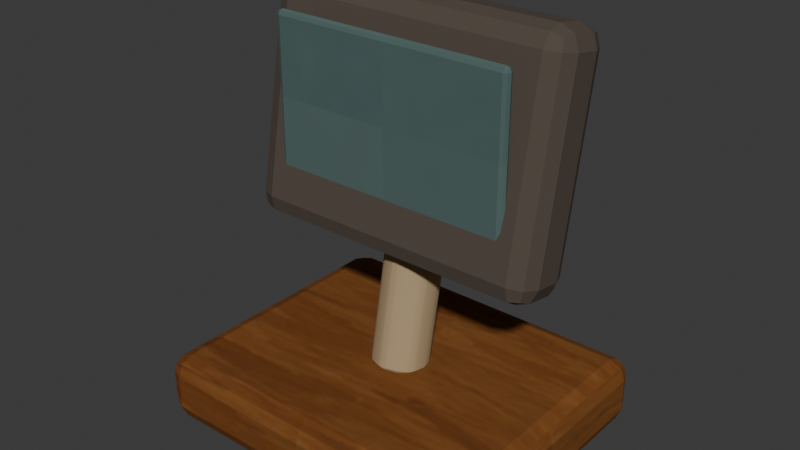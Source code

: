 # Source: WC_CAFE_POS_A.blend  (saved by Blender 5.2.44; exported with 4.5.12 LTS)
import bpy
from mathutils import Matrix  # noqa: F401  (used for matrix-valued properties, if any)

bpy.ops.wm.read_factory_settings(use_empty=True)
scene = bpy.context.scene
scene.name = 'Scene'

# ---- collections
col_collection = bpy.data.collections.new('Collection'); scene.collection.children.link(col_collection)

# ---- images (referenced by path relative to the original .blend; pixels are not part of the script)
import os
ASSET_DIR = os.environ.get("B2B_ASSET_DIR", "")  # directory of the original .blend (textures are referenced by path, not embedded)
HERE = os.path.dirname(os.path.abspath(__file__))  # packed textures are extracted next to this script under _unpacked/

def load_image(name, relpath, width, height, colorspace="sRGB"):
    """Load a texture the original file referenced (path relative to the .blend, or extracted next to this script)."""
    p = next((c for c in (os.path.join(HERE, relpath), os.path.join(ASSET_DIR, relpath)) if relpath and os.path.exists(c)), "")
    if p:
        img = bpy.data.images.load(p, check_existing=True)
        img.name = name
    else:  # same state as the original file: an image datablock whose file is absent (Cycles renders it pink)
        img = bpy.data.images.new(name, width, height)
        img.source = "FILE"
        img.filepath = "//" + (relpath or name)
    img.colorspace_settings.name = colorspace
    return img
img_cedar_painted_png = load_image('cedar_painted.png', '_unpacked/cedar_painted.5f9b32be.png', 512, 512, 'sRGB')
img_ceramic_painted_png = load_image('ceramic_painted.png', '_unpacked/ceramic_painted.ac29aaeb.png', 512, 512, 'sRGB')

# ---- materials (node trees are filled in below, after node groups)
mat_wc_mat_cedar_dark = bpy.data.materials.new('WC_MAT_Cedar_Dark')
mat_wc_mat_restrained_metal = bpy.data.materials.new('WC_MAT_Restrained_Metal')
mat_wc_mat_charcoal_trim = bpy.data.materials.new('WC_MAT_Charcoal_Trim')
mat_wc_mat_indigo = bpy.data.materials.new('WC_MAT_Indigo')

# ---- material node trees
mat_wc_mat_cedar_dark.use_nodes = True; mat_wc_mat_cedar_dark.node_tree.nodes.clear()
_N = mat_wc_mat_cedar_dark.node_tree.nodes; _L = mat_wc_mat_cedar_dark.node_tree.links
n0 = _N.new('ShaderNodeBsdfPrincipled'); n0.name = 'Principled BSDF'; n0.location = (-200, 100)
n0.inputs[2].default_value = 0.94
n0.inputs[10].default_value = 0.005
n0.inputs[13].default_value = 0.13
n1 = _N.new('ShaderNodeOutputMaterial'); n1.name = 'Material Output'; n1.location = (200, 100)
n2 = _N.new('ShaderNodeTexImage'); n2.name = 'Image Texture'; n2.location = (0, 0)
n2.image = img_cedar_painted_png
n3 = _N.new('ShaderNodeMixRGB'); n3.name = 'Mix (Legacy)'; n3.location = (0, 0)
n3.blend_type = 'MULTIPLY'
n3.inputs[0].default_value = 1.0
n3.inputs[2].default_value = (0.43, 0.38, 0.34, 1.0)
_L.new(n0.outputs[0], n1.inputs[0])
_L.new(n2.outputs[0], n3.inputs[1])
_L.new(n3.outputs[0], n0.inputs[0])
n1.is_active_output = True
mat_wc_mat_restrained_metal.use_nodes = True; mat_wc_mat_restrained_metal.node_tree.nodes.clear()
_N = mat_wc_mat_restrained_metal.node_tree.nodes; _L = mat_wc_mat_restrained_metal.node_tree.links
n0 = _N.new('ShaderNodeBsdfPrincipled'); n0.name = 'Principled BSDF'; n0.location = (-200, 100)
n0.inputs[0].default_value = (0.42, 0.31, 0.18, 1.0)
n0.inputs[2].default_value = 0.82
n0.inputs[10].default_value = 0.005
n0.inputs[13].default_value = 0.13
n1 = _N.new('ShaderNodeOutputMaterial'); n1.name = 'Material Output'; n1.location = (200, 100)
_L.new(n0.outputs[0], n1.inputs[0])
n1.is_active_output = True
mat_wc_mat_charcoal_trim.use_nodes = True; mat_wc_mat_charcoal_trim.node_tree.nodes.clear()
_N = mat_wc_mat_charcoal_trim.node_tree.nodes; _L = mat_wc_mat_charcoal_trim.node_tree.links
n0 = _N.new('ShaderNodeBsdfPrincipled'); n0.name = 'Principled BSDF'; n0.location = (-200, 100)
n0.inputs[0].default_value = (0.095, 0.075, 0.06, 1.0)
n0.inputs[2].default_value = 0.94
n0.inputs[10].default_value = 0.005
n0.inputs[13].default_value = 0.13
n1 = _N.new('ShaderNodeOutputMaterial'); n1.name = 'Material Output'; n1.location = (200, 100)
_L.new(n0.outputs[0], n1.inputs[0])
n1.is_active_output = True
mat_wc_mat_indigo.use_nodes = True; mat_wc_mat_indigo.node_tree.nodes.clear()
_N = mat_wc_mat_indigo.node_tree.nodes; _L = mat_wc_mat_indigo.node_tree.links
n0 = _N.new('ShaderNodeBsdfPrincipled'); n0.name = 'Principled BSDF'; n0.location = (-200, 100)
n0.inputs[2].default_value = 0.94
n0.inputs[10].default_value = 0.005
n0.inputs[13].default_value = 0.13
n1 = _N.new('ShaderNodeOutputMaterial'); n1.name = 'Material Output'; n1.location = (200, 100)
n2 = _N.new('ShaderNodeTexImage'); n2.name = 'Image Texture'; n2.location = (0, 0)
n2.image = img_ceramic_painted_png
n3 = _N.new('ShaderNodeMixRGB'); n3.name = 'Mix (Legacy)'; n3.location = (0, 0)
n3.blend_type = 'MULTIPLY'
n3.inputs[0].default_value = 1.0
n3.inputs[2].default_value = (0.11, 0.19, 0.22, 1.0)
_L.new(n0.outputs[0], n1.inputs[0])
_L.new(n2.outputs[0], n3.inputs[1])
_L.new(n3.outputs[0], n0.inputs[0])
n1.is_active_output = True

# ---- world
world_world = bpy.data.worlds.new('World'); scene.world = world_world
world_world.use_nodes = True; world_world.node_tree.nodes.clear()
_N = world_world.node_tree.nodes; _L = world_world.node_tree.links
n0 = _N.new('ShaderNodeOutputWorld'); n0.name = 'World Output'; n0.location = (200, 100)
n1 = _N.new('ShaderNodeBackground'); n1.name = 'Background'; n1.location = (-200, 100)
n1.inputs[0].default_value = (0.05088, 0.05088, 0.05088, 1.0)
_L.new(n1.outputs[0], n0.inputs[0])
n0.is_active_output = True
world_world.color = (0.05088, 0.05088, 0.05088)
world_world.sun_shadow_jitter_overblur = 0.0

# ---- meshes
me_posbase_mesh = bpy.data.meshes.new('POSBase_Mesh')
me_posbase_mesh.from_pydata([(-0.14, -0.115, -0.0275), (-0.14, -0.115, 0.0275), (-0.14, 0.115, -0.0275), (-0.14, 0.115, 0.0275), (0.14, -0.115, -0.0275), (0.14, -0.115, 0.0275), (0.14, 0.115, -0.0275), (0.14, 0.115, 0.0275)], [], [(0, 1, 3, 2), (2, 3, 7, 6), (6, 7, 5, 4), (4, 5, 1, 0), (2, 6, 4, 0), (7, 3, 1, 5)])
_uv = me_posbase_mesh.uv_layers.new(name='UV0')
_uv.uv.foreach_set('vector', [-0.092, -0.022, -0.092, 0.022, 0.092, 0.022, 0.092, -0.022, -0.112, -0.022, -0.112, 0.022, 0.112, 0.022, 0.112, -0.022, 0.092, -0.022, 0.092, 0.022, -0.092, 0.022, -0.092, -0.022, 0.112, -0.022, 0.112, 0.022, -0.112, 0.022, -0.112, -0.022, -0.112, 0.092, 0.112, 0.092, 0.112, -0.092, -0.112, -0.092, 0.112, 0.092, -0.112, 0.092, -0.112, -0.092, 0.112, -0.092])
me_posbase_mesh.materials.append(mat_wc_mat_cedar_dark)
me_posbase_mesh.update()
me_posstem_mesh = bpy.data.meshes.new('POSStem_Mesh')
me_posstem_mesh.from_pydata([(-3.473e-09, -0.03509, -0.06066), (-3.473e-09, -0.01009, 0.06934), (-0.0115, -0.03206, -0.06124), (-0.0115, -0.00706, 0.06876), (-0.01992, -0.02379, -0.06283), (-0.01992, 0.001207, 0.06717), (-0.023, -0.0125, -0.065), (-0.023, 0.0125, 0.065), (-0.01992, -0.001207, -0.06717), (-0.01992, 0.02379, 0.06283), (-0.0115, 0.00706, -0.06876), (-0.0115, 0.03206, 0.06124), (3.473e-09, 0.01009, -0.06934), (3.473e-09, 0.03509, 0.06066), (0.0115, 0.00706, -0.06876), (0.0115, 0.03206, 0.06124), (0.01992, -0.001207, -0.06717), (0.01992, 0.02379, 0.06283), (0.023, -0.0125, -0.065), (0.023, 0.0125, 0.065), (0.01992, -0.02379, -0.06283), (0.01992, 0.001207, 0.06717), (0.0115, -0.03206, -0.06124), (0.0115, -0.00706, 0.06876)], [], [(0, 1, 3, 2), (2, 3, 5, 4), (4, 5, 7, 6), (6, 7, 9, 8), (8, 9, 11, 10), (10, 11, 13, 12), (12, 13, 15, 14), (14, 15, 17, 16), (16, 17, 19, 18), (18, 19, 21, 20), (3, 1, 23, 21, 19, 17, 15, 13, 11, 9, 7, 5), (20, 21, 23, 22), (22, 23, 1, 0), (0, 2, 4, 6, 8, 10, 12, 14, 16, 18, 20, 22)])
me_posstem_mesh.polygons.foreach_set('use_smooth', [True] * 14)
_uv = me_posstem_mesh.uv_layers.new(name='UV0')
_uv.uv.foreach_set('vector', [-2.778e-09, -0.04853, -2.778e-09, 0.05547, -0.0092, 0.05501, -0.0092, -0.04899, -0.02565, -0.04899, -0.005648, 0.05501, 0.0009655, 0.05374, -0.01903, -0.05026, -0.01903, -0.05026, 0.0009655, 0.05374, 0.01, 0.052, -0.01, -0.052, -0.01, -0.052, 0.01, 0.052, 0.01903, 0.05026, -0.0009655, -0.05374, -0.0009655, -0.05374, 0.01903, 0.05026, 0.02565, 0.04899, 0.005648, -0.05501, -0.0092, -0.05501, -0.0092, 0.04899, 2.778e-09, 0.04853, 2.778e-09, -0.05547, 2.778e-09, -0.05547, 2.778e-09, 0.04853, 0.0092, 0.04899, 0.0092, -0.05501, 0.005648, -0.05501, 0.02565, 0.04899, 0.01903, 0.05026, -0.0009655, -0.05374, -0.0009655, -0.05374, 0.01903, 0.05026, 0.01, 0.052, -0.01, -0.052, -0.01, -0.052, 0.01, 0.052, 0.0009655, 0.05374, -0.01903, -0.05026, -0.0092, -0.005648, -2.778e-09, -0.008069, 0.0092, -0.005648, 0.01593, 0.0009655, 0.0184, 0.01, 0.01593, 0.01903, 0.0092, 0.02565, 2.778e-09, 0.02807, -0.0092, 0.02565, -0.01593, 0.01903, -0.0184, 0.01, -0.01593, 0.0009655, -0.01903, -0.05026, 0.0009655, 0.05374, -0.005648, 0.05501, -0.02565, -0.04899, 0.0092, -0.04899, 0.0092, 0.05501, -2.778e-09, 0.05547, -2.778e-09, -0.04853, -2.778e-09, -0.02807, -0.0092, -0.02565, -0.01593, -0.01903, -0.0184, -0.01, -0.01593, -0.0009655, -0.0092, 0.005648, 2.778e-09, 0.008069, 0.0092, 0.005648, 0.01593, -0.0009655, 0.0184, -0.01, 0.01593, -0.01903, 0.0092, -0.02565])
me_posstem_mesh.materials.append(mat_wc_mat_restrained_metal)
me_posstem_mesh.update()
me_posterminal_mesh = bpy.data.meshes.new('POSTerminal_Mesh')
me_posterminal_mesh.from_pydata([(-0.125, -0.0275, -0.095), (-0.125, -0.0275, 0.095), (-0.125, 0.0275, -0.095), (-0.125, 0.0275, 0.095), (0.125, -0.0275, -0.095), (0.125, -0.0275, 0.095), (0.125, 0.0275, -0.095), (0.125, 0.0275, 0.095)], [], [(0, 1, 3, 2), (2, 3, 7, 6), (6, 7, 5, 4), (4, 5, 1, 0), (2, 6, 4, 0), (7, 3, 1, 5)])
_uv = me_posterminal_mesh.uv_layers.new(name='UV0')
_uv.uv.foreach_set('vector', [-0.022, -0.076, -0.022, 0.076, 0.022, 0.076, 0.022, -0.076, -0.1, -0.076, -0.1, 0.076, 0.1, 0.076, 0.1, -0.076, 0.022, -0.076, 0.022, 0.076, -0.022, 0.076, -0.022, -0.076, 0.1, -0.076, 0.1, 0.076, -0.1, 0.076, -0.1, -0.076, -0.1, 0.022, 0.1, 0.022, 0.1, -0.022, -0.1, -0.022, 0.1, 0.022, -0.1, 0.022, -0.1, -0.022, 0.1, -0.022])
me_posterminal_mesh.materials.append(mat_wc_mat_charcoal_trim)
me_posterminal_mesh.update()
me_quietblankscreen_mesh = bpy.data.meshes.new('QuietBlankScreen_Mesh')
me_quietblankscreen_mesh.from_pydata([(-0.1, -0.004, -0.065), (-0.1, -0.004, 0.065), (-0.1, 0.004, -0.065), (-0.1, 0.004, 0.065), (0.1, -0.004, -0.065), (0.1, -0.004, 0.065), (0.1, 0.004, -0.065), (0.1, 0.004, 0.065)], [], [(0, 1, 3, 2), (2, 3, 7, 6), (6, 7, 5, 4), (4, 5, 1, 0), (2, 6, 4, 0), (7, 3, 1, 5)])
_uv = me_quietblankscreen_mesh.uv_layers.new(name='UV0')
_uv.uv.foreach_set('vector', [-0.0032, -0.052, -0.0032, 0.052, 0.0032, 0.052, 0.0032, -0.052, -0.08, -0.052, -0.08, 0.052, 0.08, 0.052, 0.08, -0.052, 0.0032, -0.052, 0.0032, 0.052, -0.0032, 0.052, -0.0032, -0.052, 0.08, -0.052, 0.08, 0.052, -0.08, 0.052, -0.08, -0.052, -0.08, 0.0032, 0.08, 0.0032, 0.08, -0.0032, -0.08, -0.0032, 0.08, 0.0032, -0.08, 0.0032, -0.08, -0.0032, 0.08, -0.0032])
me_quietblankscreen_mesh.materials.append(mat_wc_mat_indigo)
me_quietblankscreen_mesh.update()

# ---- objects
ob_wc_cafe_pos_a = bpy.data.objects.new('WC_CAFE_POS_A', None)
ob_posbase = bpy.data.objects.new('POSBase', me_posbase_mesh)
ob_posstem = bpy.data.objects.new('POSStem', me_posstem_mesh)
ob_posterminal = bpy.data.objects.new('POSTerminal', me_posterminal_mesh)
ob_quietblankscreen = bpy.data.objects.new('QuietBlankScreen', me_quietblankscreen_mesh)

# ---- transforms, parenting, visibility, modifiers, constraints
ob_wc_cafe_pos_a.location = (0.0, 0.0, 0.0)
ob_posbase.parent = ob_wc_cafe_pos_a
ob_posbase.location = (0.0, 0.0, 0.027)
_m = ob_posbase.modifiers.new('SoftAuthoredBevel', 'BEVEL')
_m.width = 0.014
_m.width_pct = 0.014
_m.segments = 2
_m.harden_normals = True
_m = ob_posbase.modifiers.new('FaceWeightedNormals', 'WEIGHTED_NORMAL')
_m.keep_sharp = True
ob_posstem.parent = ob_wc_cafe_pos_a
ob_posstem.location = (0.0, 0.0125, 0.115)
ob_posstem.rotation_mode = 'QUATERNION'
ob_posstem.rotation_quaternion = (1.0, 0.0, 0.0, 0.0)
_m = ob_posstem.modifiers.new('SoftAuthoredBevel', 'BEVEL')
_m.width = 0.003
_m.width_pct = 0.003
_m.segments = 2
_m.harden_normals = True
_m = ob_posstem.modifiers.new('FaceWeightedNormals', 'WEIGHTED_NORMAL')
_m.keep_sharp = True
ob_posterminal.parent = ob_wc_cafe_pos_a
ob_posterminal.location = (0.0, 0.018, 0.24)
ob_posterminal.rotation_euler = (-0.18, 0.0, 0.0)
_m = ob_posterminal.modifiers.new('SoftAuthoredBevel', 'BEVEL')
_m.width = 0.016
_m.width_pct = 0.016
_m.segments = 2
_m.harden_normals = True
_m = ob_posterminal.modifiers.new('FaceWeightedNormals', 'WEIGHTED_NORMAL')
_m.keep_sharp = True
ob_quietblankscreen.parent = ob_wc_cafe_pos_a
ob_quietblankscreen.location = (0.0, -0.014, 0.25)
_m = ob_quietblankscreen.modifiers.new('SoftAuthoredBevel', 'BEVEL')
_m.width = 0.009
_m.width_pct = 0.009
_m.segments = 2
_m.harden_normals = True
_m = ob_quietblankscreen.modifiers.new('FaceWeightedNormals', 'WEIGHTED_NORMAL')
_m.keep_sharp = True

# ---- collection membership
scene.collection.objects.link(ob_wc_cafe_pos_a)
col_collection.objects.link(ob_posbase)
col_collection.objects.link(ob_posstem)
col_collection.objects.link(ob_posterminal)
col_collection.objects.link(ob_quietblankscreen)

# ---- scene / render settings (as saved in the file)
scene.frame_start = 1; scene.frame_end = 250; scene.frame_set(1)
scene.render.engine = 'BLENDER_EEVEE_NEXT'
scene.render.bake_bias = 0.0
scene.render.bake_samples = 0
scene.render.compositor_device = 'GPU'
scene.eevee.use_volume_custom_range = False
scene.eevee.fast_gi_thickness_near = 0.1
scene.eevee.fast_gi_thickness_far = 0.0
scene.eevee.ray_tracing_options.screen_trace_thickness = 0.1
bpy.context.view_layer.update()

# ---- added for rendering (the .blend has no active camera and no usable light): camera, sun
cam_auto = bpy.data.cameras.new('AutoCamera')
cam_auto.lens = 50.0
cam_auto.sensor_width = 36.0
cam_auto.clip_end = 1000.0
ob_auto_camera = bpy.data.objects.new('AutoCamera', cam_auto)
scene.collection.objects.link(ob_auto_camera)
ob_auto_camera.location = (0.459032, -0.550838, 0.53617)
ob_auto_camera.rotation_euler = (1.09748, -7.21219e-08, 0.694738)
scene.camera = ob_auto_camera
light_auto_sun = bpy.data.lights.new('AutoSun', 'SUN')
light_auto_sun.energy = 3.0
light_auto_sun.angle = 0.0523599
ob_auto_sun = bpy.data.objects.new('AutoSun', light_auto_sun)
scene.collection.objects.link(ob_auto_sun)
ob_auto_sun.rotation_euler = (0.872665, 0.174533, 0.523599)
bpy.context.view_layer.update()
